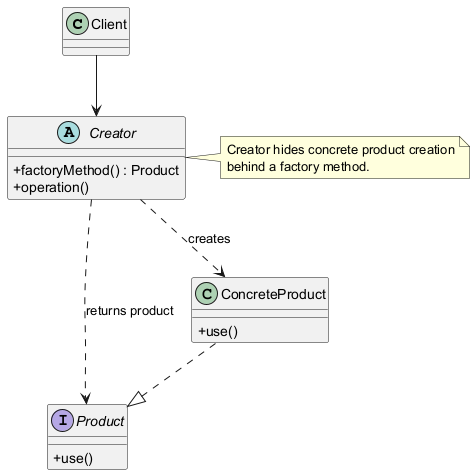

The diagram above was rendered by PlantUML. Its source (embedded in the PNG):
@startuml
' Factory Method Pattern template diagram.
' Suggested LaTeX placement: normal page.

skinparam classAttributeIconSize 0
skinparam shadowing false

class Client

abstract class Creator {
  +factoryMethod() : Product
  +operation()
}

interface Product {
  +use()
}

class ConcreteProduct {
  +use()
}

Client --> Creator
Creator ..> Product : returns product
ConcreteProduct ..|> Product
Creator ..> ConcreteProduct : creates

note right of Creator
  Creator hides concrete product creation
  behind a factory method.
end note

@enduml